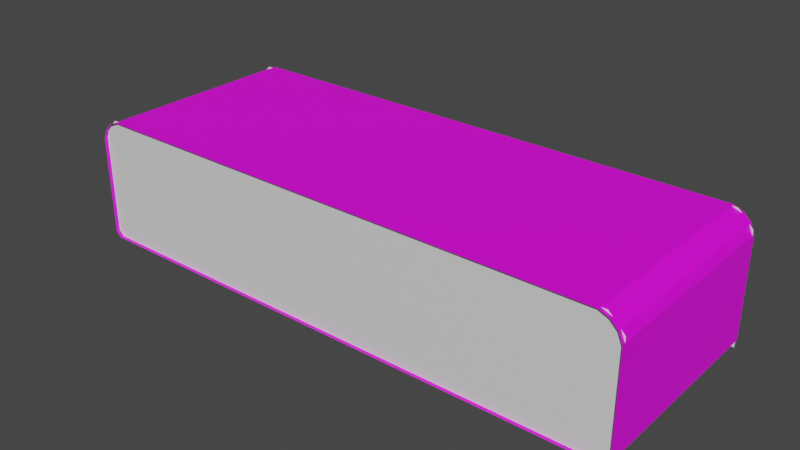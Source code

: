 # Source: Conveyor.blend  (saved by Blender 3.4.6; exported with 4.5.12 LTS)
import bpy
from mathutils import Matrix  # noqa: F401  (used for matrix-valued properties, if any)

bpy.ops.wm.read_factory_settings(use_empty=True)
scene = bpy.context.scene
scene.name = 'Scene'

# ---- collections
col_collection = bpy.data.collections.new('Collection'); scene.collection.children.link(col_collection)

# ---- images (referenced by path relative to the original .blend; pixels are not part of the script)
import os
ASSET_DIR = os.environ.get("B2B_ASSET_DIR", "")  # directory of the original .blend (textures are referenced by path, not embedded)
HERE = os.path.dirname(os.path.abspath(__file__))  # packed textures are extracted next to this script under _unpacked/

def load_image(name, relpath, width, height, colorspace="sRGB"):
    """Load a texture the original file referenced (path relative to the .blend, or extracted next to this script)."""
    p = next((c for c in (os.path.join(HERE, relpath), os.path.join(ASSET_DIR, relpath)) if relpath and os.path.exists(c)), "")
    if p:
        img = bpy.data.images.load(p, check_existing=True)
        img.name = name
    else:  # same state as the original file: an image datablock whose file is absent (Cycles renders it pink)
        img = bpy.data.images.new(name, width, height)
        img.source = "FILE"
        img.filepath = "//" + (relpath or name)
    img.colorspace_settings.name = colorspace
    return img
img_conveyorbelt_png = load_image('ConveyorBelt.png', 'ConveyorBelt.png', 1024, 1024, 'sRGB')

# ---- materials (node trees are filled in below, after node groups)
mat_material = bpy.data.materials.new('Material')
mat_material.alpha_threshold = 0.0
mat_material.use_transparent_shadow = False
mat_material.roughness = 0.5
mat_material.line_color = (0.0, 0.0, 0.0, 1.0)
mat_material_001 = bpy.data.materials.new('Material.001')
mat_material_001.use_transparent_shadow = False

# ---- material node trees
mat_material.use_nodes = True; mat_material.node_tree.nodes.clear()
_N = mat_material.node_tree.nodes; _L = mat_material.node_tree.links
n0 = _N.new('ShaderNodeOutputMaterial'); n0.name = 'Material Output'; n0.location = (300, 300)
n1 = _N.new('ShaderNodeBsdfPrincipled'); n1.name = 'Principled BSDF'; n1.location = (10, 300)
n1.distribution = 'GGX'
n1.subsurface_method = 'RANDOM_WALK_SKIN'
n1.inputs[3].default_value = 1.45
n1.inputs[27].default_value = (0.0, 0.0, 0.0, 1.0)
n1.inputs[28].default_value = 1.0
_L.new(n1.outputs[0], n0.inputs[0])
n0.is_active_output = True
mat_material_001.use_nodes = True; mat_material_001.node_tree.nodes.clear()
_N = mat_material_001.node_tree.nodes; _L = mat_material_001.node_tree.links
n0 = _N.new('ShaderNodeBsdfPrincipled'); n0.name = 'Principled BSDF'; n0.location = (10, 300)
n0.distribution = 'GGX'
n0.subsurface_method = 'RANDOM_WALK_SKIN'
n0.inputs[3].default_value = 1.45
n0.inputs[27].default_value = (0.0, 0.0, 0.0, 1.0)
n0.inputs[28].default_value = 1.0
n1 = _N.new('ShaderNodeOutputMaterial'); n1.name = 'Material Output'; n1.location = (300, 300)
n2 = _N.new('ShaderNodeTexImage'); n2.name = 'Image Texture'; n2.location = (-421, 221)
n2.image = img_conveyorbelt_png
_L.new(n0.outputs[0], n1.inputs[0])
_L.new(n2.outputs[0], n0.inputs[0])
n1.is_active_output = True

# ---- world
world_world = bpy.data.worlds.new('World'); scene.world = world_world
world_world.use_nodes = True; world_world.node_tree.nodes.clear()
_N = world_world.node_tree.nodes; _L = world_world.node_tree.links
n0 = _N.new('ShaderNodeOutputWorld'); n0.name = 'World Output'; n0.location = (300, 300)
n1 = _N.new('ShaderNodeBackground'); n1.name = 'Background'; n1.location = (10, 300)
n1.inputs[0].default_value = (0.05088, 0.05088, 0.05088, 1.0)
_L.new(n1.outputs[0], n0.inputs[0])
n0.is_active_output = True
world_world.color = (0.05088, 0.05088, 0.05088)
world_world.use_sun_shadow = False
world_world.sun_shadow_jitter_overblur = 0.0

# ---- meshes
me_cube = bpy.data.meshes.new('Cube')
me_cube.from_pydata([(0.9991, 1.022, 0.0), (0.9991, -1.021, 0.0), (-0.9991, 1.022, 0.0), (-0.9991, -1.021, 0.0), (0.9454, 1.022, 0.4489), (0.9991, 1.022, 0.3952), (0.9991, -1.021, 0.3952), (0.9454, -1.021, 0.4489), (-0.9991, 1.022, 0.3952), (-0.9454, 1.022, 0.4489), (-0.9454, -1.021, 0.4489), (-0.9991, -1.021, 0.3952)], [], [(1, 6, 7, 10, 11, 3), (2, 8, 9, 4, 5, 0)])
_uv = me_cube.uv_layers.new(name='UVMap')
_uv.uv.foreach_set('vector', [0.375, 0.75, 0.5951, 0.75, 0.625, 0.7567, 0.625, 0.9933, 0.5951, 1.0, 0.375, 1.0, 0.375, 0.25, 0.5951, 0.25, 0.625, 0.2567, 0.625, 0.4933, 0.5951, 0.5, 0.375, 0.5])
me_cube.materials.append(mat_material)
me_cube.use_mirror_vertex_groups = False
me_cube.update()
me_cube_001 = bpy.data.meshes.new('Cube.001')
me_cube_001.from_pydata([(0.9991, 0.6582, 0.0), (0.9991, -0.6577, 0.0), (-0.9991, 0.6582, 0.0), (-0.9991, -0.6577, 0.0), (0.9454, 0.6582, 0.4489), (0.9991, 0.6582, 0.3952), (0.9991, -0.6577, 0.3952), (0.9454, -0.6577, 0.4489), (-0.9991, 0.6582, 0.3952), (-0.9454, 0.6582, 0.4489), (-0.9454, -0.6577, 0.4489), (-0.9991, -0.6577, 0.3952)], [], [(3, 11, 8, 2), (2, 0, 1, 3), (4, 9, 10, 7), (0, 5, 6, 1), (4, 7, 6, 5), (10, 9, 8, 11)])
_uv = me_cube_001.uv_layers.new(name='UVMap')
_uv.uv.foreach_set('vector', [0.8989, 0.7798, 0.789, 0.7798, 0.789, 0.2056, 0.8989, 0.2056, 0.0672, 0.2065, 0.2013, 0.2065, 0.2013, 0.7807, 0.0672, 0.7807, 0.3406, 0.2065, 0.7745, 0.2065, 0.7745, 0.7807, 0.3406, 0.7807, 0.2013, 0.2065, 0.3195, 0.2065, 0.3195, 0.7807, 0.2013, 0.7807, 0.3406, 0.2065, 0.3406, 0.7807, 0.3195, 0.7807, 0.3195, 0.2065, 0.7747, 0.7798, 0.7747, 0.2056, 0.789, 0.2056, 0.789, 0.7798])
me_cube_001.materials.append(mat_material_001)
me_cube_001.use_mirror_vertex_groups = False
me_cube_001.update()

# ---- objects
ob_sides = bpy.data.objects.new('Sides', me_cube)
ob_belt = bpy.data.objects.new('Belt', me_cube_001)

# ---- transforms, parenting, visibility, modifiers, constraints
ob_sides.location = (0.0, 0.0, 0.0)
ob_sides.scale = (0.8676, 0.3048, 0.8676)
ob_sides.lock_rotations_4d = False
ob_sides.empty_display_type = 'ARROWS'
ob_sides.lineart.crease_threshold = 0.0
_m = ob_sides.modifiers.new('Bevel', 'BEVEL')
_m.width = 0.02
_m.width_pct = 0.02
ob_belt.location = (0.0, 0.0, 0.0)
ob_belt.scale = (0.8676, 0.4892, 0.8676)
ob_belt.lock_rotations_4d = False
ob_belt.empty_display_type = 'ARROWS'
ob_belt.lineart.crease_threshold = 0.0
_m = ob_belt.modifiers.new('Bevel', 'BEVEL')
_m.width = 0.02
_m.width_pct = 0.02

# ---- collection membership
col_collection.objects.link(ob_sides)
col_collection.objects.link(ob_belt)

# ---- scene / render settings (as saved in the file)
scene.frame_start = 1; scene.frame_end = 250; scene.frame_set(1)
scene.render.engine = 'BLENDER_EEVEE_NEXT'
scene.cycles.sampling_pattern = 'TABULATED_SOBOL'
scene.cycles.use_light_tree = False
scene.view_settings.view_transform = 'Filmic'
bpy.context.view_layer.update()

# ---- added for rendering (the .blend has no active camera and no usable light): camera, sun
cam_auto = bpy.data.cameras.new('AutoCamera')
cam_auto.lens = 50.0
cam_auto.sensor_width = 36.0
cam_auto.clip_end = 1000.0
ob_auto_camera = bpy.data.objects.new('AutoCamera', cam_auto)
scene.collection.objects.link(ob_auto_camera)
ob_auto_camera.location = (1.74849, -2.09809, 1.59351)
ob_auto_camera.rotation_euler = (1.09748, -7.21219e-08, 0.694738)
scene.camera = ob_auto_camera
light_auto_sun = bpy.data.lights.new('AutoSun', 'SUN')
light_auto_sun.energy = 3.0
light_auto_sun.angle = 0.0523599
ob_auto_sun = bpy.data.objects.new('AutoSun', light_auto_sun)
scene.collection.objects.link(ob_auto_sun)
ob_auto_sun.rotation_euler = (0.872665, 0.174533, 0.523599)
bpy.context.view_layer.update()

